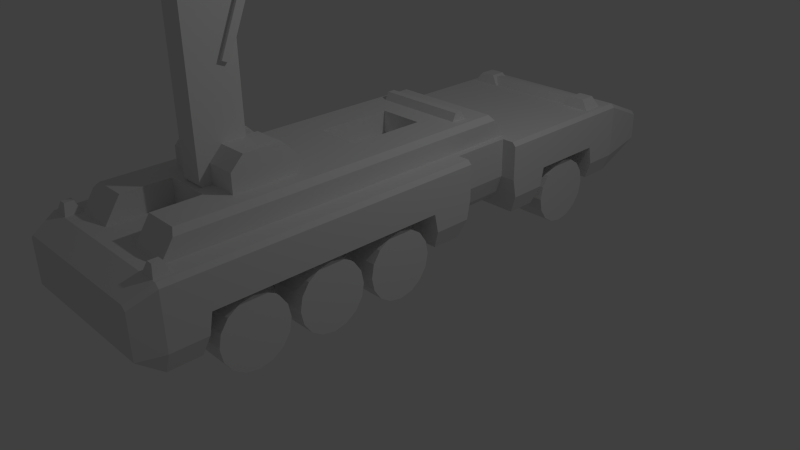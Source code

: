 # Source: ENTEUCK.blend  (saved by Blender 2.74.0; exported with 4.5.12 LTS)
import bpy
from mathutils import Matrix  # noqa: F401  (used for matrix-valued properties, if any)

bpy.ops.wm.read_factory_settings(use_empty=True)
scene = bpy.context.scene
scene.name = 'Scene'

# ---- collections
col_collection_1 = bpy.data.collections.new('Collection 1'); scene.collection.children.link(col_collection_1)

# ---- materials (node trees are filled in below, after node groups)
mat_material = bpy.data.materials.new('Material')
mat_material.alpha_threshold = 0.0
mat_material.use_transparent_shadow = False
mat_material.roughness = 0.5

# ---- material node trees

# ---- world
world_world = bpy.data.worlds.new('World'); scene.world = world_world
world_world.color = (0.05088, 0.05088, 0.05088)
world_world.use_sun_shadow = False
world_world.sun_shadow_jitter_overblur = 0.0
world_world.cycles.sampling_method = 'MANUAL'
world_world.cycles.sample_map_resolution = 256

# ---- cameras
cam_camera = bpy.data.cameras.new('Camera')
cam_camera.clip_end = 100.0
cam_camera.lens = 35.0
cam_camera.sensor_width = 32.0
cam_camera.sensor_height = 18.0
cam_camera.ortho_scale = 7.314
cam_camera.dof.focus_distance = 0.0
cam_camera.dof.aperture_fstop = 128.0

# ---- lights
light_lamp = bpy.data.lights.new('Lamp', 'POINT')
light_lamp.transmission_factor = 0.0
light_lamp.cutoff_distance = 30.0
light_lamp.energy = 100.0
light_lamp.shadow_buffer_clip_start = 1.001
light_lamp.shadow_soft_size = 0.1
light_lamp.shadow_maximum_resolution = 0.006
light_lamp.use_absolute_resolution = True
light_lamp.cycles.use_multiple_importance_sampling = False

# ---- meshes
me_cube_002 = bpy.data.meshes.new('Cube.002')
me_cube_002.from_pydata([(0.1518, 0.1567, 2.701), (-0.1482, 0.1567, 2.701), (0.1518, -0.4433, 2.701), (-0.1482, -0.4433, 2.701), (0.1218, 0.0667, 0.7009), (-0.1182, 0.0667, 0.7009), (0.1218, -0.3533, 0.7009), (-0.1182, -0.3533, 0.7009), (0.1218, 0.0667, 4.401), (-0.1182, 0.0667, 4.401), (0.1218, -0.3533, 4.401), (-0.1182, -0.3533, 4.401), (0.09776, -0.0173, 1.401), (-0.09424, -0.0173, 1.401), (0.09776, -0.2693, 1.401), (-0.09424, -0.2693, 1.401), (0.09776, -0.0173, 5.401), (-0.09424, -0.0173, 5.401), (0.09776, -0.2693, 5.401), (-0.09424, -0.2693, 5.401), (0.1518, 0.09222, -0.2991), (0.1518, 0.1567, -0.2346), (-0.1482, 0.1567, -0.2346), (-0.1482, 0.09222, -0.2991), (0.1518, -0.4433, -0.2346), (0.1518, -0.3788, -0.2991), (-0.1482, -0.3788, -0.2991), (-0.1482, -0.4433, -0.2346), (0.06896, 0.2827, 5.341), (0.06896, 0.2827, 5.161), (-0.06544, 0.2827, 5.161), (-0.06544, 0.2827, 5.341), (-0.06544, -0.0173, 5.401), (0.06896, -0.0173, 5.401), (-0.06544, -0.0173, 5.101), (0.06896, -0.0173, 5.101), (0.09776, -0.0803, 5.501), (-0.09424, -0.0803, 5.501), (0.09776, -0.2063, 5.501), (-0.09424, -0.2063, 5.501), (0.2, 0.3351, 1.695), (0.2, 0.2428, 1.733), (0.1, 0.3351, 1.695), (0.1, 0.2428, 1.733), (0.2, 0.02715, 0.9562), (0.2, -0.06515, 0.9947), (0.1, 0.02715, 0.9562), (0.1, -0.06515, 0.9947), (-0.2, 0.3351, 1.695), (-0.2, 0.2428, 1.733), (-0.1, 0.3351, 1.695), (-0.1, 0.2428, 1.733), (-0.2, 0.02715, 0.9562), (-0.2, -0.06515, 0.9947), (-0.1, 0.02715, 0.9562), (-0.1, -0.06515, 0.9947)], [], [(23, 20, 25, 26), (0, 1, 3, 2), (21, 22, 1, 0), (1, 22, 23, 26, 27, 3), (24, 2, 3, 27), (8, 9, 11, 10), (6, 4, 8, 10), (7, 6, 10, 11), (5, 7, 11, 9), (4, 5, 9, 8), (17, 19, 39, 37), (14, 12, 16, 18), (15, 14, 18, 19), (13, 15, 19, 17), (12, 13, 17, 16), (22, 21, 20, 23), (26, 25, 24, 27), (20, 21, 0, 2, 24, 25), (35, 34, 30, 29), (34, 32, 31, 30), (32, 33, 28, 31), (29, 30, 31, 28), (36, 37, 39, 38), (16, 17, 37, 36), (18, 16, 36, 38), (19, 18, 38, 39), (33, 35, 29, 28), (44, 45, 47, 46), (42, 40, 44, 46), (43, 42, 46, 47), (41, 43, 47, 45), (40, 41, 45, 44), (52, 54, 55, 53), (50, 54, 52, 48), (51, 55, 54, 50), (49, 53, 55, 51), (48, 52, 53, 49)])
_uv = me_cube_002.uv_layers.new(name='UVMap')
_uv.uv.foreach_set('vector', [0.01315, 0.2849, 0.01315, 0.2477, 0.07157, 0.2477, 0.07157, 0.2849, 0.4071, 0.3653, 0.4443, 0.3653, 0.4443, 0.2909, 0.4071, 0.2909, 0.08054, 0.2477, 0.08054, 0.2849, 0.4447, 0.2849, 0.4447, 0.2477, 0.4019, 0.2905, 0.03782, 0.2905, 0.02983, 0.2985, 0.02983, 0.3569, 0.03782, 0.3649, 0.4019, 0.3649, 0.08054, 0.2483, 0.4447, 0.2483, 0.4447, 0.2855, 0.08054, 0.2855, 0.5347, 0.1673, 0.5038, 0.1673, 0.5038, 0.2214, 0.5347, 0.2214, 0.01918, 0.2214, 0.01918, 0.1673, 0.4957, 0.1673, 0.4957, 0.2214, 0.01837, 0.1559, 0.01837, 0.125, 0.4949, 0.125, 0.4949, 0.1559, 0.01918, 0.1673, 0.01918, 0.2214, 0.4957, 0.2214, 0.4957, 0.1673, 0.01837, 0.125, 0.01837, 0.1559, 0.4949, 0.1559, 0.4949, 0.125, 0.04153, 0.04958, 0.04153, 0.01112, 0.02627, 0.02073, 0.02627, 0.03996, 0.04151, 0.04958, 0.04151, 0.01112, 0.652, 0.01112, 0.652, 0.04958, 0.03957, 0.09105, 0.03957, 0.06175, 0.65, 0.06175, 0.65, 0.09105, 0.04151, 0.01112, 0.04151, 0.04958, 0.652, 0.04958, 0.652, 0.01112, 0.03957, 0.06175, 0.03957, 0.09105, 0.65, 0.09105, 0.65, 0.06175, 0.0723, 0.2849, 0.0723, 0.2477, 0.0803, 0.2477, 0.0803, 0.2849, 0.07255, 0.2855, 0.07255, 0.2483, 0.08054, 0.2483, 0.08054, 0.2855, 0.0299, 0.2985, 0.0379, 0.2905, 0.402, 0.2905, 0.402, 0.3649, 0.0379, 0.3649, 0.0299, 0.3569, 0.7053, 0.2597, 0.6811, 0.2597, 0.6811, 0.2057, 0.7053, 0.2057, 0.7109, 0.2588, 0.7649, 0.2588, 0.7541, 0.2048, 0.7217, 0.2048, 0.6811, 0.2597, 0.7053, 0.2597, 0.7053, 0.2057, 0.6811, 0.2057, 0.7221, 0.175, 0.7221, 0.1992, 0.7545, 0.1992, 0.7545, 0.175, 0.02035, 0.06166, 0.02035, 0.09096, 0.03958, 0.09096, 0.03958, 0.06166, 0.03957, 0.06175, 0.03957, 0.09105, 0.05483, 0.09105, 0.05483, 0.06175, 0.04153, 0.01112, 0.04153, 0.04958, 0.02627, 0.03996, 0.02627, 0.02073, 0.03957, 0.09105, 0.03957, 0.06175, 0.05483, 0.06175, 0.05483, 0.09105, 0.7649, 0.2588, 0.7109, 0.2588, 0.7217, 0.2048, 0.7541, 0.2048, 0.6072, 0.2737, 0.6072, 0.2865, 0.5944, 0.2865, 0.5944, 0.2737, 0.6072, 0.1719, 0.62, 0.1719, 0.62, 0.2738, 0.6072, 0.2738, 0.6071, 0.1719, 0.5943, 0.1719, 0.5943, 0.2738, 0.6071, 0.2738, 0.62, 0.1719, 0.6072, 0.1719, 0.6072, 0.2738, 0.62, 0.2738, 0.5943, 0.1719, 0.6071, 0.1719, 0.6071, 0.2738, 0.5943, 0.2738, 0.6072, 0.2737, 0.5944, 0.2737, 0.5944, 0.2865, 0.6072, 0.2865, 0.6072, 0.1719, 0.6072, 0.2738, 0.62, 0.2738, 0.62, 0.1719, 0.6071, 0.1719, 0.6071, 0.2738, 0.5943, 0.2738, 0.5943, 0.1719, 0.62, 0.1719, 0.62, 0.2738, 0.6072, 0.2738, 0.6072, 0.1719, 0.5943, 0.1719, 0.5943, 0.2738, 0.6071, 0.2738, 0.6071, 0.1719])
me_cube_002.materials.append(mat_material)
me_cube_002.use_remesh_preserve_volume = False
me_cube_002.use_remesh_preserve_attributes = False
me_cube_002.use_mirror_vertex_groups = False
me_cube_002.update()
me_cube_000 = bpy.data.meshes.new('Cube.000')
me_cube_000.from_pydata([(0.1, -0.3, -0.26), (0.1, 0.5, -0.26), (0.5318, -0.3, -0.26), (0.5318, 0.5, -0.26), (0.1, -0.3, -0.02132), (0.1, -0.1387, 0.14), (0.1, 0.3387, 0.14), (0.1, 0.5, -0.02132), (0.5318, 0.5, -0.02132), (0.5318, 0.3387, 0.14), (0.5318, -0.1387, 0.14), (0.5318, -0.3, -0.02132), (-0.1, -0.3, -0.26), (-0.1, 0.5, -0.26), (-0.5318, -0.3, -0.26), (-0.5318, 0.5, -0.26), (-0.1, -0.3, -0.02132), (-0.1, -0.1387, 0.14), (-0.1, 0.3387, 0.14), (-0.1, 0.5, -0.02132), (-0.5318, 0.5, -0.02132), (-0.5318, 0.3387, 0.14), (-0.5318, -0.1387, 0.14), (-0.5318, -0.3, -0.02132)], [], [(0, 2, 11, 4), (2, 3, 8, 9, 10, 11), (3, 1, 7, 8), (10, 9, 6, 5), (4, 11, 10, 5), (8, 7, 6, 9), (1, 0, 4, 5, 6, 7), (12, 16, 23, 14), (14, 23, 22, 21, 20, 15), (15, 20, 19, 13), (22, 17, 18, 21), (16, 17, 22, 23), (20, 21, 18, 19), (13, 19, 18, 17, 16, 12)])
_uv = me_cube_000.uv_layers.new(name='UVMap')
_uv.uv.foreach_set('vector', [0.01484, 0.6395, 0.07583, 0.6395, 0.07583, 0.6732, 0.01484, 0.6732, 0.007177, 0.56, 0.1231, 0.56, 0.1231, 0.5946, 0.0997, 0.618, 0.03055, 0.618, 0.007177, 0.5946, 0.07583, 0.6395, 0.01484, 0.6395, 0.01484, 0.6732, 0.07583, 0.6732, 0.07609, 0.6959, 0.07609, 0.765, 0.01354, 0.765, 0.01354, 0.6959, 0.01484, 0.6732, 0.07583, 0.6732, 0.07583, 0.696, 0.01484, 0.696, 0.07583, 0.6732, 0.01484, 0.6732, 0.01484, 0.696, 0.07583, 0.696, 0.1231, 0.56, 0.007177, 0.56, 0.007177, 0.5946, 0.03055, 0.618, 0.0997, 0.618, 0.1231, 0.5946, 0.01484, 0.6395, 0.01484, 0.6732, 0.07583, 0.6732, 0.07583, 0.6395, 0.007177, 0.56, 0.007177, 0.5946, 0.03055, 0.618, 0.0997, 0.618, 0.1231, 0.5946, 0.1231, 0.56, 0.07583, 0.6395, 0.07583, 0.6732, 0.01484, 0.6732, 0.01484, 0.6395, 0.07609, 0.6959, 0.01354, 0.6959, 0.01354, 0.765, 0.07609, 0.765, 0.01484, 0.6732, 0.01484, 0.696, 0.07583, 0.696, 0.07583, 0.6732, 0.07583, 0.6732, 0.07583, 0.696, 0.01484, 0.696, 0.01484, 0.6732, 0.1231, 0.56, 0.1231, 0.5946, 0.0997, 0.618, 0.03055, 0.618, 0.007177, 0.5946, 0.007177, 0.56])
me_cube_000.materials.append(mat_material)
me_cube_000.use_remesh_preserve_volume = False
me_cube_000.use_remesh_preserve_attributes = False
me_cube_000.use_mirror_vertex_groups = False
me_cube_000.update()
me_cube_001 = bpy.data.meshes.new('Cube.001')
me_cube_001.from_pydata([(0.3, -2.5, 1.44), (0.3, -2.5, 1.74), (0.3, -0.5, 1.44), (0.3, -0.5, 1.74), (0.8, -2.5, 1.44), (0.8, -0.5, 1.44), (0.3, 0.5, 1.74), (0.3, 0.5, 1.44), (0.8, 0.5, 1.44), (0.3, 1.3, 1.74), (0.3, 1.5, 1.44), (0.8, 1.5, 1.44), (0.3, -3.3, 1.44), (0.3, -3.1, 1.74), (0.8, -3.3, 1.44), (0.7318, -2.5, 1.74), (0.8, -2.5, 1.672), (0.8, -0.5, 1.672), (0.7318, -0.5, 1.74), (0.8, 0.5, 1.672), (0.7318, 0.5, 1.74), (0.7318, 1.3, 1.74), (0.8, 1.345, 1.672), (0.8, -3.145, 1.672), (0.7318, -3.1, 1.74), (0.6, 0.8, 1.74), (0.6, 1.0, 1.74), (0.6, 0.85, 1.84), (0.6, 0.95, 1.84), (0.5, -3.5, 0.44), (0.9, -3.5, 1.44), (0.5, 0.5, 0.44), (0.9, 0.6, 1.44), (0.9, 1.4, 1.44), (0.5, 1.5, 0.44), (0.9, 3.5, 1.44), (0.5, 3.5, 0.44), (1.0, 0.5, 0.44), (1.0, -3.5, 0.44), (1.0, 1.5, 0.44), (1.0, 3.5, 0.44), (0.9, 4.2, 1.14), (0.8, 4.2, 0.74), (1.0, 4.2, 0.74), (0.9, -3.8, 1.29), (0.8, -3.8, 0.69), (1.0, -3.8, 0.69), (1.04, -2.94, 0.44), (0.56, -2.94, 0.44), (1.04, -2.907, 0.2716), (0.56, -2.907, 0.2716), (1.04, -2.811, 0.1289), (0.56, -2.811, 0.1289), (1.04, -2.668, 0.03349), (0.56, -2.668, 0.03349), (1.04, -2.5, 5.96e-08), (0.56, -2.5, 5.96e-08), (1.04, -2.332, 0.03349), (0.56, -2.332, 0.03349), (1.04, -2.189, 0.1289), (0.56, -2.189, 0.1289), (1.04, -2.093, 0.2716), (0.56, -2.093, 0.2716), (1.04, -2.06, 0.44), (0.56, -2.06, 0.44), (1.04, -2.093, 0.6084), (0.56, -2.093, 0.6084), (1.04, -2.189, 0.7511), (0.56, -2.189, 0.7511), (1.04, -2.332, 0.8465), (0.56, -2.332, 0.8465), (1.04, -2.5, 0.88), (0.56, -2.5, 0.88), (1.04, -2.668, 0.8465), (0.56, -2.668, 0.8465), (1.04, -2.811, 0.7511), (0.56, -2.811, 0.7511), (1.04, -2.907, 0.6084), (0.56, -2.907, 0.6084), (1.04, -1.94, 0.44), (0.56, -1.94, 0.44), (1.04, -1.907, 0.2716), (0.56, -1.907, 0.2716), (1.04, -1.811, 0.1289), (0.56, -1.811, 0.1289), (1.04, -1.668, 0.03349), (0.56, -1.668, 0.03349), (1.04, -1.5, 5.96e-08), (0.56, -1.5, 5.96e-08), (1.04, -1.332, 0.03349), (0.56, -1.332, 0.03349), (1.04, -1.189, 0.1289), (0.56, -1.189, 0.1289), (1.04, -1.093, 0.2716), (0.56, -1.093, 0.2716), (1.04, -1.06, 0.44), (0.56, -1.06, 0.44), (1.04, -1.093, 0.6084), (0.56, -1.093, 0.6084), (1.04, -1.189, 0.7511), (0.56, -1.189, 0.7511), (1.04, -1.332, 0.8465), (0.56, -1.332, 0.8465), (1.04, -1.5, 0.88), (0.56, -1.5, 0.88), (1.04, -1.668, 0.8465), (0.56, -1.668, 0.8465), (1.04, -1.811, 0.7511), (0.56, -1.811, 0.7511), (1.04, -1.907, 0.6084), (0.56, -1.907, 0.6084), (1.04, -0.94, 0.44), (0.56, -0.94, 0.44), (1.04, -0.9065, 0.2716), (0.56, -0.9065, 0.2716), (1.04, -0.8111, 0.1289), (0.56, -0.8111, 0.1289), (1.04, -0.6684, 0.03349), (0.56, -0.6684, 0.03349), (1.04, -0.5, 5.96e-08), (0.56, -0.5, 5.96e-08), (1.04, -0.3316, 0.03349), (0.56, -0.3316, 0.03349), (1.04, -0.1889, 0.1289), (0.56, -0.1889, 0.1289), (1.04, -0.09349, 0.2716), (0.56, -0.09349, 0.2716), (1.04, -0.06, 0.44), (0.56, -0.06, 0.44), (1.04, -0.09349, 0.6084), (0.56, -0.09349, 0.6084), (1.04, -0.1889, 0.7511), (0.56, -0.1889, 0.7511), (1.04, -0.3316, 0.8465), (0.56, -0.3316, 0.8465), (1.04, -0.5, 0.88), (0.56, -0.5, 0.88), (1.04, -0.6684, 0.8465), (0.56, -0.6684, 0.8465), (1.04, -0.8111, 0.7511), (0.56, -0.8111, 0.7511), (1.04, -0.9065, 0.6084), (0.56, -0.9065, 0.6084), (1.04, 2.06, 0.44), (0.56, 2.06, 0.44), (1.04, 2.093, 0.2716), (0.56, 2.093, 0.2716), (1.04, 2.189, 0.1289), (0.56, 2.189, 0.1289), (1.04, 2.332, 0.03349), (0.56, 2.332, 0.03349), (1.04, 2.5, 5.96e-08), (0.56, 2.5, 5.96e-08), (1.04, 2.668, 0.03349), (0.56, 2.668, 0.03349), (1.04, 2.811, 0.1289), (0.56, 2.811, 0.1289), (1.04, 2.907, 0.2716), (0.56, 2.907, 0.2716), (1.04, 2.94, 0.44), (0.56, 2.94, 0.44), (1.04, 2.907, 0.6084), (0.56, 2.907, 0.6084), (1.04, 2.811, 0.7511), (0.56, 2.811, 0.7511), (1.04, 2.668, 0.8465), (0.56, 2.668, 0.8465), (1.04, 2.5, 0.88), (0.56, 2.5, 0.88), (1.04, 2.332, 0.8465), (0.56, 2.332, 0.8465), (1.04, 2.189, 0.7511), (0.56, 2.189, 0.7511), (1.04, 2.093, 0.6084), (0.56, 2.093, 0.6084), (0.9, 0.6, 0.94), (0.9, 1.4, 0.94), (1.1, 0.6, 0.94), (1.1, -3.5, 0.94), (1.1, 1.4, 0.94), (1.1, 3.5, 0.94), (0.9, 4.2, 0.94), (1.0, 4.2, 0.94), (0.9, -3.8, 0.94), (1.0, -3.8, 0.94), (0.5, -3.1, 0.44), (1.0, -3.1, 0.44), (1.1, -3.0, 0.94), (0.5, 0.1, 0.44), (1.0, 0.1, 0.44), (1.1, 0.0, 0.94), (0.5, -3.0, 0.94), (0.5, 0.0, 0.94), (1.0, 1.9, 0.44), (0.5, 1.9, 0.44), (1.1, 2.0, 0.94), (1.1, 3.0, 0.94), (1.0, 3.1, 0.44), (0.5, 3.1, 0.44), (0.5, 2.0, 0.94), (0.5, 3.0, 0.94), (0.8, 0.55, 0.69), (0.8, 1.45, 0.69), (1.1, 0.55, 0.69), (1.1, -3.5, 0.69), (1.1, 1.45, 0.69), (1.1, 3.5, 0.69), (1.1, -3.05, 0.69), (1.1, 0.05, 0.69), (0.5, 0.05, 0.69), (0.5, -3.05, 0.69), (1.1, 1.95, 0.69), (1.1, 3.05, 0.69), (0.5, 3.05, 0.69), (0.5, 1.95, 0.69), (1.052, 0.6, 1.44), (1.1, 0.6, 1.389), (1.052, -3.5, 1.44), (1.1, -3.5, 1.389), (1.1, 1.4, 1.39), (1.052, 1.4, 1.44), (1.052, 3.5, 1.44), (1.1, 3.5, 1.39), (0.9515, 4.2, 1.14), (1.0, 4.2, 1.09), (1.0, -3.8, 1.239), (0.9515, -3.8, 1.29), (0.6, 3.029, 1.44), (0.6, 3.239, 1.44), (0.7, 3.082, 1.54), (0.7, 3.187, 1.54), (0.6, 2.991, 1.44), (0.6, 3.278, 1.44), (0.7, 3.027, 1.57), (0.7, 3.241, 1.57), (1.0, 2.991, 1.44), (1.0, 3.278, 1.44), (0.9, 3.027, 1.57), (0.9, 3.241, 1.57), (0.8, -3.493, 1.44), (0.8, -3.306, 1.44), (0.86, -3.457, 1.57), (0.86, -3.343, 1.57), (1.0, -3.493, 1.44), (1.0, -3.306, 1.44), (0.94, -3.457, 1.57), (0.94, -3.343, 1.57), (-0.3, -2.5, 1.44), (-0.3, -2.5, 1.74), (-0.3, -0.5, 1.44), (-0.3, -0.5, 1.74), (-0.8, -2.5, 1.44), (-0.8, -0.5, 1.44), (-0.3, 0.5, 1.74), (-0.3, 0.5, 1.44), (-0.8, 0.5, 1.44), (-0.3, 1.3, 1.74), (-0.3, 1.5, 1.44), (-0.8, 1.5, 1.44), (-0.3, -3.3, 1.44), (-0.3, -3.1, 1.74), (-0.8, -3.3, 1.44), (0.0, -2.5, 1.44), (0.0, -2.5, 1.74), (0.0, -0.5, 1.74), (0.0, -0.5, 1.44), (-0.7318, -2.5, 1.74), (-0.8, -2.5, 1.672), (-0.8, -0.5, 1.672), (-0.7318, -0.5, 1.74), (-0.8, 0.5, 1.672), (-0.7318, 0.5, 1.74), (-0.7318, 1.3, 1.74), (-0.8, 1.345, 1.672), (-0.8, -3.145, 1.672), (-0.7318, -3.1, 1.74), (0.0, 0.5, 1.74), (0.0, 0.5, 1.44), (0.0, 1.3, 1.74), (0.0, 1.5, 1.44), (-0.6, 0.8, 1.74), (-0.6, 1.0, 1.74), (0.0, 0.8, 1.74), (0.0, 1.0, 1.74), (-0.6, 0.85, 1.84), (-0.6, 0.95, 1.84), (0.0, 0.85, 1.84), (0.0, 0.95, 1.84), (0.0, -3.5, 0.44), (0.0, -3.5, 1.44), (0.0, 0.5, 0.44), (0.0, 0.6, 1.44), (-0.5, -3.5, 0.44), (-0.9, -3.5, 1.44), (-0.5, 0.5, 0.44), (-0.9, 0.6, 1.44), (0.0, 1.4, 1.44), (0.0, 1.5, 0.44), (-0.9, 1.4, 1.44), (-0.5, 1.5, 0.44), (0.0, 3.5, 1.44), (0.0, 3.5, 0.44), (-0.9, 3.5, 1.44), (-0.5, 3.5, 0.44), (-1.0, 0.5, 0.44), (-1.0, -3.5, 0.44), (-1.0, 1.5, 0.44), (-1.0, 3.5, 0.44), (0.0, 4.2, 1.14), (0.0, 4.2, 0.74), (-0.9, 4.2, 1.14), (-0.8, 4.2, 0.74), (-1.0, 4.2, 0.74), (0.0, -3.8, 0.69), (0.0, -3.8, 1.29), (-0.9, -3.8, 1.29), (-0.8, -3.8, 0.69), (-1.0, -3.8, 0.69), (-1.04, -2.94, 0.44), (-0.56, -2.94, 0.44), (-1.04, -2.907, 0.2716), (-0.56, -2.907, 0.2716), (-1.04, -2.811, 0.1289), (-0.56, -2.811, 0.1289), (-1.04, -2.668, 0.03349), (-0.56, -2.668, 0.03349), (-1.04, -2.5, 5.96e-08), (-0.56, -2.5, 5.96e-08), (-1.04, -2.332, 0.03349), (-0.56, -2.332, 0.03349), (-1.04, -2.189, 0.1289), (-0.56, -2.189, 0.1289), (-1.04, -2.093, 0.2716), (-0.56, -2.093, 0.2716), (-1.04, -2.06, 0.44), (-0.56, -2.06, 0.44), (-1.04, -2.093, 0.6084), (-0.56, -2.093, 0.6084), (-1.04, -2.189, 0.7511), (-0.56, -2.189, 0.7511), (-1.04, -2.332, 0.8465), (-0.56, -2.332, 0.8465), (-1.04, -2.5, 0.88), (-0.56, -2.5, 0.88), (-1.04, -2.668, 0.8465), (-0.56, -2.668, 0.8465), (-1.04, -2.811, 0.7511), (-0.56, -2.811, 0.7511), (-1.04, -2.907, 0.6084), (-0.56, -2.907, 0.6084), (-1.04, -1.94, 0.44), (-0.56, -1.94, 0.44), (-1.04, -1.907, 0.2716), (-0.56, -1.907, 0.2716), (-1.04, -1.811, 0.1289), (-0.56, -1.811, 0.1289), (-1.04, -1.668, 0.03349), (-0.56, -1.668, 0.03349), (-1.04, -1.5, 5.96e-08), (-0.56, -1.5, 5.96e-08), (-1.04, -1.332, 0.03349), (-0.56, -1.332, 0.03349), (-1.04, -1.189, 0.1289), (-0.56, -1.189, 0.1289), (-1.04, -1.093, 0.2716), (-0.56, -1.093, 0.2716), (-1.04, -1.06, 0.44), (-0.56, -1.06, 0.44), (-1.04, -1.093, 0.6084), (-0.56, -1.093, 0.6084), (-1.04, -1.189, 0.7511), (-0.56, -1.189, 0.7511), (-1.04, -1.332, 0.8465), (-0.56, -1.332, 0.8465), (-1.04, -1.5, 0.88), (-0.56, -1.5, 0.88), (-1.04, -1.668, 0.8465), (-0.56, -1.668, 0.8465), (-1.04, -1.811, 0.7511), (-0.56, -1.811, 0.7511), (-1.04, -1.907, 0.6084), (-0.56, -1.907, 0.6084), (-1.04, -0.94, 0.44), (-0.56, -0.94, 0.44), (-1.04, -0.9065, 0.2716), (-0.56, -0.9065, 0.2716), (-1.04, -0.8111, 0.1289), (-0.56, -0.8111, 0.1289), (-1.04, -0.6684, 0.03349), (-0.56, -0.6684, 0.03349), (-1.04, -0.5, 5.96e-08), (-0.56, -0.5, 5.96e-08), (-1.04, -0.3316, 0.03349), (-0.56, -0.3316, 0.03349), (-1.04, -0.1889, 0.1289), (-0.56, -0.1889, 0.1289), (-1.04, -0.09349, 0.2716), (-0.56, -0.09349, 0.2716), (-1.04, -0.06, 0.44), (-0.56, -0.06, 0.44), (-1.04, -0.09349, 0.6084), (-0.56, -0.09349, 0.6084), (-1.04, -0.1889, 0.7511), (-0.56, -0.1889, 0.7511), (-1.04, -0.3316, 0.8465), (-0.56, -0.3316, 0.8465), (-1.04, -0.5, 0.88), (-0.56, -0.5, 0.88), (-1.04, -0.6684, 0.8465), (-0.56, -0.6684, 0.8465), (-1.04, -0.8111, 0.7511), (-0.56, -0.8111, 0.7511), (-1.04, -0.9065, 0.6084), (-0.56, -0.9065, 0.6084), (-1.04, 2.06, 0.44), (-0.56, 2.06, 0.44), (-1.04, 2.093, 0.2716), (-0.56, 2.093, 0.2716), (-1.04, 2.189, 0.1289), (-0.56, 2.189, 0.1289), (-1.04, 2.332, 0.03349), (-0.56, 2.332, 0.03349), (-1.04, 2.5, 5.96e-08), (-0.56, 2.5, 5.96e-08), (-1.04, 2.668, 0.03349), (-0.56, 2.668, 0.03349), (-1.04, 2.811, 0.1289), (-0.56, 2.811, 0.1289), (-1.04, 2.907, 0.2716), (-0.56, 2.907, 0.2716), (-1.04, 2.94, 0.44), (-0.56, 2.94, 0.44), (-1.04, 2.907, 0.6084), (-0.56, 2.907, 0.6084), (-1.04, 2.811, 0.7511), (-0.56, 2.811, 0.7511), (-1.04, 2.668, 0.8465), (-0.56, 2.668, 0.8465), (-1.04, 2.5, 0.88), (-0.56, 2.5, 0.88), (-1.04, 2.332, 0.8465), (-0.56, 2.332, 0.8465), (-1.04, 2.189, 0.7511), (-0.56, 2.189, 0.7511), (-1.04, 2.093, 0.6084), (-0.56, 2.093, 0.6084), (-0.9, 0.6, 0.94), (-0.9, 1.4, 0.94), (-1.1, 0.6, 0.94), (-1.1, -3.5, 0.94), (-1.1, 1.4, 0.94), (-1.1, 3.5, 0.94), (0.0, 4.2, 0.94), (-0.9, 4.2, 0.94), (-1.0, 4.2, 0.94), (0.0, -3.8, 0.94), (-0.9, -3.8, 0.94), (-1.0, -3.8, 0.94), (-0.5, -3.1, 0.44), (-1.0, -3.1, 0.44), (-1.1, -3.0, 0.94), (-0.5, 0.1, 0.44), (-1.0, 0.1, 0.44), (-1.1, 0.0, 0.94), (-0.5, -3.0, 0.94), (-0.5, 0.0, 0.94), (-1.0, 1.9, 0.44), (-0.5, 1.9, 0.44), (-1.1, 2.0, 0.94), (-1.1, 3.0, 0.94), (-1.0, 3.1, 0.44), (-0.5, 3.1, 0.44), (-0.5, 2.0, 0.94), (-0.5, 3.0, 0.94), (-0.8, 0.55, 0.69), (-0.8, 1.45, 0.69), (-1.1, 0.55, 0.69), (-1.1, -3.5, 0.69), (-1.1, 1.45, 0.69), (-1.1, 3.5, 0.69), (-1.1, -3.05, 0.69), (-1.1, 0.05, 0.69), (-0.5, 0.05, 0.69), (-0.5, -3.05, 0.69), (-1.1, 1.95, 0.69), (-1.1, 3.05, 0.69), (-0.5, 3.05, 0.69), (-0.5, 1.95, 0.69), (-1.052, 0.6, 1.44), (-1.1, 0.6, 1.389), (-1.052, -3.5, 1.44), (-1.1, -3.5, 1.389), (-1.1, 1.4, 1.39), (-1.052, 1.4, 1.44), (-1.052, 3.5, 1.44), (-1.1, 3.5, 1.39), (-0.9515, 4.2, 1.14), (-1.0, 4.2, 1.09), (-1.0, -3.8, 1.239), (-0.9515, -3.8, 1.29), (0.0, 3.029, 1.44), (-0.6, 3.029, 1.44), (0.0, 3.239, 1.44), (-0.6, 3.239, 1.44), (0.0, 3.082, 1.54), (-0.7, 3.082, 1.54), (0.0, 3.187, 1.54), (-0.7, 3.187, 1.54), (-0.6, 2.991, 1.44), (-0.6, 3.278, 1.44), (-0.7, 3.027, 1.57), (-0.7, 3.241, 1.57), (-1.0, 2.991, 1.44), (-1.0, 3.278, 1.44), (-0.9, 3.027, 1.57), (-0.9, 3.241, 1.57), (-0.8, -3.493, 1.44), (-0.8, -3.306, 1.44), (-0.86, -3.457, 1.57), (-0.86, -3.343, 1.57), (-1.0, -3.493, 1.44), (-1.0, -3.306, 1.44), (-0.94, -3.457, 1.57), (-0.94, -3.343, 1.57)], [], [(1, 3, 264, 263), (15, 1, 13, 24), (4, 16, 23, 14), (17, 16, 4, 5), (6, 9, 278, 276), (19, 8, 11, 22), (2, 3, 6, 7), (3, 18, 20, 6), (23, 24, 13, 12, 14), (9, 21, 22, 11, 10), (6, 20, 21, 9), (17, 5, 8, 19), (1, 0, 12, 13), (3, 2, 265, 264), (0, 1, 263, 262), (18, 15, 16, 17), (17, 19, 20, 18), (19, 22, 21, 20), (23, 16, 15, 24), (15, 18, 3, 1), (9, 10, 279, 278), (7, 6, 276, 277), (27, 28, 287, 286), (26, 283, 287, 28), (25, 26, 28, 27), (282, 25, 27, 286), (291, 32, 33, 296), (206, 40, 43), (288, 29, 45, 313), (288, 290, 31, 188, 185, 29), (30, 32, 291, 289), (34, 297, 301, 36, 198, 194), (201, 31, 34, 202), (31, 290, 297, 34), (222, 180, 182, 224), (296, 33, 35, 300), (33, 176, 179, 219, 220), (207, 204, 38, 186), (212, 197, 40, 206), (188, 31, 37, 189), (175, 32, 215, 216, 177), (217, 30, 44, 226), (198, 36, 40, 197), (202, 34, 39, 205), (44, 183, 184, 225, 226), (452, 181, 42, 309), (40, 36, 42, 43), (36, 301, 309, 42), (300, 35, 41, 308), (183, 455, 313, 45), (183, 45, 46, 184), (29, 38, 46, 45), (30, 289, 314, 44), (178, 218, 225, 184), (35, 33, 220, 221), (47, 48, 50, 49), (49, 50, 52, 51), (51, 52, 54, 53), (53, 54, 56, 55), (55, 56, 58, 57), (57, 58, 60, 59), (59, 60, 62, 61), (61, 62, 64, 63), (63, 64, 66, 65), (65, 66, 68, 67), (67, 68, 70, 69), (69, 70, 72, 71), (71, 72, 74, 73), (73, 74, 76, 75), (50, 48, 78, 76, 74, 72, 70, 68, 66, 64, 62, 60, 58, 56, 54, 52), (77, 78, 48, 47), (75, 76, 78, 77), (47, 49, 51, 53, 55, 57, 59, 61, 63, 65, 67, 69, 71, 73, 75, 77), (79, 80, 82, 81), (81, 82, 84, 83), (83, 84, 86, 85), (85, 86, 88, 87), (87, 88, 90, 89), (89, 90, 92, 91), (91, 92, 94, 93), (93, 94, 96, 95), (95, 96, 98, 97), (97, 98, 100, 99), (99, 100, 102, 101), (101, 102, 104, 103), (103, 104, 106, 105), (105, 106, 108, 107), (82, 80, 110, 108, 106, 104, 102, 100, 98, 96, 94, 92, 90, 88, 86, 84), (109, 110, 80, 79), (107, 108, 110, 109), (79, 81, 83, 85, 87, 89, 91, 93, 95, 97, 99, 101, 103, 105, 107, 109), (111, 112, 114, 113), (113, 114, 116, 115), (115, 116, 118, 117), (117, 118, 120, 119), (119, 120, 122, 121), (121, 122, 124, 123), (123, 124, 126, 125), (125, 126, 128, 127), (127, 128, 130, 129), (129, 130, 132, 131), (131, 132, 134, 133), (133, 134, 136, 135), (135, 136, 138, 137), (137, 138, 140, 139), (114, 112, 142, 140, 138, 136, 134, 132, 130, 128, 126, 124, 122, 120, 118, 116), (141, 142, 112, 111), (139, 140, 142, 141), (111, 113, 115, 117, 119, 121, 123, 125, 127, 129, 131, 133, 135, 137, 139, 141), (143, 144, 146, 145), (145, 146, 148, 147), (147, 148, 150, 149), (149, 150, 152, 151), (151, 152, 154, 153), (153, 154, 156, 155), (155, 156, 158, 157), (157, 158, 160, 159), (159, 160, 162, 161), (161, 162, 164, 163), (163, 164, 166, 165), (165, 166, 168, 167), (167, 168, 170, 169), (169, 170, 172, 171), (146, 144, 174, 172, 170, 168, 166, 164, 162, 160, 158, 156, 154, 152, 150, 148), (173, 174, 144, 143), (171, 172, 174, 173), (143, 145, 147, 149, 151, 153, 155, 157, 159, 161, 163, 165, 167, 169, 171, 173), (204, 178, 184, 46), (44, 314, 455, 183), (308, 41, 181, 452), (42, 181, 182, 43), (219, 179, 195, 196, 180, 222), (201, 175, 177, 203), (35, 221, 223, 41), (32, 30, 217, 215), (32, 175, 176, 33), (181, 41, 223, 224, 182), (29, 185, 186, 38), (203, 208, 189, 37), (190, 187, 191, 192), (209, 210, 185, 188), (207, 210, 191, 187), (208, 209, 188, 189), (34, 194, 193, 39), (205, 39, 193, 211), (213, 214, 194, 198), (196, 195, 199, 200), (211, 214, 199, 195), (212, 213, 198, 197), (196, 200, 213, 212), (193, 194, 214, 211), (200, 199, 214, 213), (179, 205, 211, 195), (190, 192, 209, 208), (186, 185, 210, 207), (192, 191, 210, 209), (177, 190, 208, 203), (31, 201, 203, 37), (176, 202, 205, 179), (196, 212, 206, 180), (187, 178, 204, 207), (175, 201, 202, 176), (180, 206, 43, 182), (38, 204, 46), (222, 224, 223, 221), (215, 217, 218, 216), (219, 222, 221, 220), (225, 218, 217, 226), (216, 218, 178, 187, 190, 177), (504, 229, 230, 506), (500, 227, 229, 504), (228, 502, 506, 230), (231, 233, 234, 232), (235, 236, 238, 237), (233, 231, 235, 237), (234, 233, 237, 238), (232, 234, 238, 236), (239, 241, 242, 240), (243, 244, 246, 245), (241, 239, 243, 245), (242, 241, 245, 246), (240, 242, 246, 244), (248, 263, 264, 250), (266, 275, 260, 248), (251, 261, 274, 267), (268, 252, 251, 267), (253, 276, 278, 256), (270, 273, 258, 255), (249, 254, 253, 250), (250, 253, 271, 269), (274, 261, 259, 260, 275), (256, 257, 258, 273, 272), (253, 256, 272, 271), (268, 270, 255, 252), (248, 260, 259, 247), (250, 264, 265, 249), (247, 262, 263, 248), (269, 268, 267, 266), (268, 269, 271, 270), (270, 271, 272, 273), (274, 275, 266, 267), (266, 248, 250, 269), (256, 278, 279, 257), (254, 277, 276, 253), (284, 286, 287, 285), (281, 285, 287, 283), (280, 284, 285, 281), (282, 286, 284, 280), (291, 296, 298, 295), (479, 312, 307), (288, 313, 316, 292), (288, 292, 458, 461, 294, 290), (293, 289, 291, 295), (299, 467, 471, 303, 301, 297), (474, 475, 299, 294), (294, 299, 297, 290), (495, 497, 454, 451), (296, 300, 302, 298), (298, 493, 492, 450, 447), (480, 459, 305, 477), (485, 479, 307, 470), (461, 462, 304, 294), (446, 448, 489, 488, 295), (490, 499, 315, 293), (471, 470, 307, 303), (475, 478, 306, 299), (315, 499, 498, 457, 456), (452, 309, 311, 453), (307, 312, 311, 303), (303, 311, 309, 301), (300, 308, 310, 302), (456, 316, 313, 455), (456, 457, 317, 316), (292, 316, 317, 305), (293, 315, 314, 289), (449, 457, 498, 491), (302, 494, 493, 298), (318, 320, 321, 319), (320, 322, 323, 321), (322, 324, 325, 323), (324, 326, 327, 325), (326, 328, 329, 327), (328, 330, 331, 329), (330, 332, 333, 331), (332, 334, 335, 333), (334, 336, 337, 335), (336, 338, 339, 337), (338, 340, 341, 339), (340, 342, 343, 341), (342, 344, 345, 343), (344, 346, 347, 345), (321, 323, 325, 327, 329, 331, 333, 335, 337, 339, 341, 343, 345, 347, 349, 319), (348, 318, 319, 349), (346, 348, 349, 347), (318, 348, 346, 344, 342, 340, 338, 336, 334, 332, 330, 328, 326, 324, 322, 320), (350, 352, 353, 351), (352, 354, 355, 353), (354, 356, 357, 355), (356, 358, 359, 357), (358, 360, 361, 359), (360, 362, 363, 361), (362, 364, 365, 363), (364, 366, 367, 365), (366, 368, 369, 367), (368, 370, 371, 369), (370, 372, 373, 371), (372, 374, 375, 373), (374, 376, 377, 375), (376, 378, 379, 377), (353, 355, 357, 359, 361, 363, 365, 367, 369, 371, 373, 375, 377, 379, 381, 351), (380, 350, 351, 381), (378, 380, 381, 379), (350, 380, 378, 376, 374, 372, 370, 368, 366, 364, 362, 360, 358, 356, 354, 352), (382, 384, 385, 383), (384, 386, 387, 385), (386, 388, 389, 387), (388, 390, 391, 389), (390, 392, 393, 391), (392, 394, 395, 393), (394, 396, 397, 395), (396, 398, 399, 397), (398, 400, 401, 399), (400, 402, 403, 401), (402, 404, 405, 403), (404, 406, 407, 405), (406, 408, 409, 407), (408, 410, 411, 409), (385, 387, 389, 391, 393, 395, 397, 399, 401, 403, 405, 407, 409, 411, 413, 383), (412, 382, 383, 413), (410, 412, 413, 411), (382, 412, 410, 408, 406, 404, 402, 400, 398, 396, 394, 392, 390, 388, 386, 384), (414, 416, 417, 415), (416, 418, 419, 417), (418, 420, 421, 419), (420, 422, 423, 421), (422, 424, 425, 423), (424, 426, 427, 425), (426, 428, 429, 427), (428, 430, 431, 429), (430, 432, 433, 431), (432, 434, 435, 433), (434, 436, 437, 435), (436, 438, 439, 437), (438, 440, 441, 439), (440, 442, 443, 441), (417, 419, 421, 423, 425, 427, 429, 431, 433, 435, 437, 439, 441, 443, 445, 415), (444, 414, 415, 445), (442, 444, 445, 443), (414, 444, 442, 440, 438, 436, 434, 432, 430, 428, 426, 424, 422, 420, 418, 416), (477, 317, 457, 449), (315, 456, 455, 314), (308, 452, 453, 310), (311, 312, 454, 453), (492, 495, 451, 469, 468, 450), (474, 476, 448, 446), (302, 310, 496, 494), (295, 488, 490, 293), (295, 298, 447, 446), (453, 454, 497, 496, 310), (292, 305, 459, 458), (476, 304, 462, 481), (463, 465, 464, 460), (482, 461, 458, 483), (480, 460, 464, 483), (481, 462, 461, 482), (299, 306, 466, 467), (478, 484, 466, 306), (486, 471, 467, 487), (469, 473, 472, 468), (484, 468, 472, 487), (485, 470, 471, 486), (469, 485, 486, 473), (466, 484, 487, 467), (473, 486, 487, 472), (450, 468, 484, 478), (463, 481, 482, 465), (459, 480, 483, 458), (465, 482, 483, 464), (448, 476, 481, 463), (294, 304, 476, 474), (447, 450, 478, 475), (469, 451, 479, 485), (460, 480, 477, 449), (446, 447, 475, 474), (451, 454, 312, 479), (305, 317, 477), (495, 494, 496, 497), (488, 489, 491, 490), (492, 493, 494, 495), (498, 499, 490, 491), (489, 448, 463, 460, 449, 491), (504, 506, 507, 505), (500, 504, 505, 501), (503, 507, 506, 502), (508, 509, 511, 510), (512, 514, 515, 513), (510, 514, 512, 508), (511, 515, 514, 510), (509, 513, 515, 511), (516, 517, 519, 518), (520, 522, 523, 521), (518, 522, 520, 516), (519, 523, 522, 518), (517, 521, 523, 519)])
_uv = me_cube_001.uv_layers.new(name='UVMap')
_uv.uv.foreach_set('vector', [0.1116, 0.5076, 0.3587, 0.5076, 0.3587, 0.5447, 0.1116, 0.5447, 0.1116, 0.4543, 0.1116, 0.5076, 0.03755, 0.5076, 0.03755, 0.4543, 0.1137, 0.3916, 0.1137, 0.4203, 0.03403, 0.4203, 0.01494, 0.3916, 0.3608, 0.4203, 0.1137, 0.4203, 0.1137, 0.3916, 0.3608, 0.3916, 0.4822, 0.5076, 0.581, 0.5076, 0.581, 0.5447, 0.4822, 0.5447, 0.4843, 0.4203, 0.4843, 0.3916, 0.6078, 0.3916, 0.5887, 0.4203, 0.663, 0.5161, 0.663, 0.5401, 0.7429, 0.5401, 0.7429, 0.5161, 0.3587, 0.5076, 0.3587, 0.4543, 0.4822, 0.4543, 0.4822, 0.5076, 0.7662, 0.4751, 0.7571, 0.4841, 0.6999, 0.4841, 0.6999, 0.4444, 0.7662, 0.4444, 0.6999, 0.4841, 0.7571, 0.4841, 0.7662, 0.4751, 0.7662, 0.4444, 0.6999, 0.4444, 0.4822, 0.5076, 0.4822, 0.4543, 0.581, 0.4543, 0.581, 0.5076, 0.3608, 0.4203, 0.3608, 0.3916, 0.4843, 0.3916, 0.4843, 0.4203, 0.663, 0.5401, 0.663, 0.5161, 0.5991, 0.5161, 0.6151, 0.5401, 0.7669, 0.5401, 0.7669, 0.5161, 0.7429, 0.5161, 0.7429, 0.5401, 0.7669, 0.5161, 0.7669, 0.5401, 0.7429, 0.5401, 0.7429, 0.5161, 0.3608, 0.4287, 0.1137, 0.4287, 0.1137, 0.4203, 0.3608, 0.4203, 0.3608, 0.4203, 0.4843, 0.4203, 0.4843, 0.4287, 0.3608, 0.4287, 0.4843, 0.4203, 0.5887, 0.4203, 0.5831, 0.4287, 0.4843, 0.4287, 0.03403, 0.4203, 0.1137, 0.4203, 0.1137, 0.4287, 0.03964, 0.4287, 0.1116, 0.4543, 0.3587, 0.4543, 0.3587, 0.5076, 0.1116, 0.5076, 0.6999, 0.4841, 0.6999, 0.4444, 0.6602, 0.4444, 0.6602, 0.4841, 0.7669, 0.5161, 0.7669, 0.5401, 0.7429, 0.5401, 0.7429, 0.5161, 0.963, 0.2701, 0.963, 0.2871, 0.861, 0.2871, 0.861, 0.2701, 0.963, 0.2702, 0.861, 0.2702, 0.861, 0.2872, 0.963, 0.2872, 0.912, 0.2702, 0.946, 0.2702, 0.9375, 0.2872, 0.9205, 0.2872, 0.861, 0.2702, 0.963, 0.2702, 0.963, 0.2872, 0.861, 0.2872, 0.5448, 0.9896, 0.5448, 0.8987, 0.6256, 0.8987, 0.6256, 0.9896, 0.837, 0.8072, 0.837, 0.782, 0.9074, 0.8123, 0.1324, 0.6813, 0.1324, 0.7317, 0.1021, 0.7619, 0.1021, 0.6813, 0.1324, 0.6813, 0.5351, 0.6813, 0.5351, 0.7317, 0.4949, 0.7317, 0.1726, 0.7317, 0.1324, 0.7317, 0.1311, 0.8987, 0.5448, 0.8987, 0.5448, 0.9896, 0.1311, 0.9896, 0.6358, 0.7317, 0.6358, 0.6813, 0.8372, 0.6813, 0.8372, 0.7317, 0.797, 0.7317, 0.6761, 0.7317, 0.5404, 0.6282, 0.5354, 0.6029, 0.6365, 0.6029, 0.6314, 0.6282, 0.5351, 0.7317, 0.5351, 0.6813, 0.6358, 0.6813, 0.6358, 0.7317, 0.837, 0.8777, 0.837, 0.8324, 0.9074, 0.8324, 0.9074, 0.8475, 0.6256, 0.9896, 0.6256, 0.8987, 0.8375, 0.8987, 0.8375, 0.9896, 0.9501, 0.6799, 0.9501, 0.7303, 0.9299, 0.7303, 0.9299, 0.685, 0.9348, 0.6799, 0.1774, 0.8072, 0.1321, 0.8072, 0.1321, 0.782, 0.1724, 0.782, 0.7916, 0.8072, 0.7967, 0.782, 0.837, 0.782, 0.837, 0.8072, 0.4949, 0.7317, 0.5351, 0.7317, 0.5351, 0.782, 0.4949, 0.782, 0.9501, 0.7303, 0.9501, 0.6799, 0.9348, 0.6799, 0.9299, 0.685, 0.9299, 0.7303, 0.1311, 0.8834, 0.1311, 0.8987, 0.1008, 0.8987, 0.1008, 0.8935, 0.797, 0.7317, 0.8372, 0.7317, 0.8372, 0.782, 0.797, 0.782, 0.9601, 0.7555, 0.9904, 0.7807, 0.94, 0.7807, 0.9299, 0.7555, 0.09096, 0.8631, 0.09096, 0.8326, 0.1002, 0.8326, 0.1002, 0.8584, 0.09573, 0.8631, 0.9966, 0.8324, 0.917, 0.8324, 0.9259, 0.8124, 0.9966, 0.8124, 0.8372, 0.782, 0.8372, 0.7317, 0.9077, 0.7619, 0.9077, 0.782, 0.8372, 0.7317, 0.8372, 0.6813, 0.9077, 0.6813, 0.9077, 0.7619, 0.8375, 0.9896, 0.8375, 0.8987, 0.9082, 0.8987, 0.9082, 0.9896, 0.09096, 0.8326, 0.007589, 0.8326, 0.007589, 0.8075, 0.0817, 0.8075, 0.09096, 0.8326, 0.0817, 0.8075, 0.1002, 0.8075, 0.1002, 0.8326, 0.1324, 0.7317, 0.1324, 0.782, 0.1021, 0.782, 0.1021, 0.7619, 0.1311, 0.8987, 0.1311, 0.9896, 0.1008, 0.9896, 0.1008, 0.8987, 0.1321, 0.8324, 0.1321, 0.8776, 0.1019, 0.8625, 0.1019, 0.8324, 0.8375, 0.8987, 0.6256, 0.8987, 0.6256, 0.8834, 0.8375, 0.8834, 0.8826, 0.5713, 0.8826, 0.4862, 0.911, 0.4862, 0.911, 0.5713, 0.8826, 0.5713, 0.8826, 0.4862, 0.911, 0.4862, 0.911, 0.5713, 0.8826, 0.5713, 0.8826, 0.4862, 0.911, 0.4862, 0.911, 0.5713, 0.8826, 0.5713, 0.8826, 0.4862, 0.911, 0.4862, 0.911, 0.5713, 0.8826, 0.5713, 0.8826, 0.4862, 0.911, 0.4862, 0.911, 0.5713, 0.8826, 0.5713, 0.8826, 0.4862, 0.911, 0.4862, 0.911, 0.5713, 0.8826, 0.5713, 0.8826, 0.4862, 0.911, 0.4862, 0.911, 0.5713, 0.8826, 0.5713, 0.8826, 0.4862, 0.911, 0.4862, 0.911, 0.5713, 0.8826, 0.5713, 0.8826, 0.4862, 0.911, 0.4862, 0.911, 0.5713, 0.8826, 0.5713, 0.8826, 0.4862, 0.911, 0.4862, 0.911, 0.5713, 0.8826, 0.5713, 0.8826, 0.4862, 0.911, 0.4862, 0.911, 0.5713, 0.8826, 0.5713, 0.8826, 0.4862, 0.911, 0.4862, 0.911, 0.5713, 0.8826, 0.5713, 0.8826, 0.4862, 0.911, 0.4862, 0.911, 0.5713, 0.8826, 0.5713, 0.8826, 0.4862, 0.911, 0.4862, 0.911, 0.5713, 0.975, 0.4031, 0.9693, 0.374, 0.9528, 0.3494, 0.9282, 0.333, 0.8992, 0.3272, 0.8701, 0.333, 0.8455, 0.3494, 0.8291, 0.374, 0.8233, 0.4031, 0.8291, 0.4321, 0.8455, 0.4567, 0.8701, 0.4732, 0.8992, 0.4789, 0.9282, 0.4732, 0.9528, 0.4567, 0.9693, 0.4321, 0.8826, 0.5713, 0.8826, 0.4862, 0.911, 0.4862, 0.911, 0.5713, 0.8826, 0.5713, 0.8826, 0.4862, 0.911, 0.4862, 0.911, 0.5713, 0.975, 0.4031, 0.9693, 0.374, 0.9528, 0.3494, 0.9282, 0.333, 0.8992, 0.3272, 0.8701, 0.333, 0.8455, 0.3494, 0.8291, 0.374, 0.8233, 0.4031, 0.8291, 0.4321, 0.8455, 0.4567, 0.8701, 0.4732, 0.8992, 0.4789, 0.9282, 0.4732, 0.9528, 0.4567, 0.9693, 0.4321, 0.8826, 0.5713, 0.8826, 0.4862, 0.911, 0.4862, 0.911, 0.5713, 0.8826, 0.5713, 0.8826, 0.4862, 0.911, 0.4862, 0.911, 0.5713, 0.8826, 0.5713, 0.8826, 0.4862, 0.911, 0.4862, 0.911, 0.5713, 0.8826, 0.5713, 0.8826, 0.4862, 0.911, 0.4862, 0.911, 0.5713, 0.8826, 0.5713, 0.8826, 0.4862, 0.911, 0.4862, 0.911, 0.5713, 0.8826, 0.5713, 0.8826, 0.4862, 0.911, 0.4862, 0.911, 0.5713, 0.8826, 0.5713, 0.8826, 0.4862, 0.911, 0.4862, 0.911, 0.5713, 0.8826, 0.5713, 0.8826, 0.4862, 0.911, 0.4862, 0.911, 0.5713, 0.8826, 0.5713, 0.8826, 0.4862, 0.911, 0.4862, 0.911, 0.5713, 0.8826, 0.5713, 0.8826, 0.4862, 0.911, 0.4862, 0.911, 0.5713, 0.8826, 0.5713, 0.8826, 0.4862, 0.911, 0.4862, 0.911, 0.5713, 0.8826, 0.5713, 0.8826, 0.4862, 0.911, 0.4862, 0.911, 0.5713, 0.8826, 0.5713, 0.8826, 0.4862, 0.911, 0.4862, 0.911, 0.5713, 0.8826, 0.5713, 0.8826, 0.4862, 0.911, 0.4862, 0.911, 0.5713, 0.975, 0.4031, 0.9693, 0.374, 0.9528, 0.3494, 0.9282, 0.333, 0.8992, 0.3272, 0.8701, 0.333, 0.8455, 0.3494, 0.8291, 0.374, 0.8233, 0.4031, 0.8291, 0.4321, 0.8455, 0.4567, 0.8701, 0.4732, 0.8992, 0.4789, 0.9282, 0.4732, 0.9528, 0.4567, 0.9693, 0.4321, 0.8826, 0.5713, 0.8826, 0.4862, 0.911, 0.4862, 0.911, 0.5713, 0.8826, 0.5713, 0.8826, 0.4862, 0.911, 0.4862, 0.911, 0.5713, 0.975, 0.4031, 0.9693, 0.374, 0.9528, 0.3494, 0.9282, 0.333, 0.8992, 0.3272, 0.8701, 0.333, 0.8455, 0.3494, 0.8291, 0.374, 0.8233, 0.4031, 0.8291, 0.4321, 0.8455, 0.4567, 0.8701, 0.4732, 0.8992, 0.4789, 0.9282, 0.4732, 0.9528, 0.4567, 0.9693, 0.4321, 0.8826, 0.5713, 0.8826, 0.4862, 0.911, 0.4862, 0.911, 0.5713, 0.8826, 0.5713, 0.8826, 0.4862, 0.911, 0.4862, 0.911, 0.5713, 0.8826, 0.5713, 0.8826, 0.4862, 0.911, 0.4862, 0.911, 0.5713, 0.8826, 0.5713, 0.8826, 0.4862, 0.911, 0.4862, 0.911, 0.5713, 0.8826, 0.5713, 0.8826, 0.4862, 0.911, 0.4862, 0.911, 0.5713, 0.8826, 0.5713, 0.8826, 0.4862, 0.911, 0.4862, 0.911, 0.5713, 0.8826, 0.5713, 0.8826, 0.4862, 0.911, 0.4862, 0.911, 0.5713, 0.8826, 0.5713, 0.8826, 0.4862, 0.911, 0.4862, 0.911, 0.5713, 0.8826, 0.5713, 0.8826, 0.4862, 0.911, 0.4862, 0.911, 0.5713, 0.8826, 0.5713, 0.8826, 0.4862, 0.911, 0.4862, 0.911, 0.5713, 0.8826, 0.5713, 0.8826, 0.4862, 0.911, 0.4862, 0.911, 0.5713, 0.8826, 0.5713, 0.8826, 0.4862, 0.911, 0.4862, 0.911, 0.5713, 0.8826, 0.5713, 0.8826, 0.4862, 0.911, 0.4862, 0.911, 0.5713, 0.8826, 0.5713, 0.8826, 0.4862, 0.911, 0.4862, 0.911, 0.5713, 0.975, 0.4031, 0.9693, 0.374, 0.9528, 0.3494, 0.9282, 0.333, 0.8992, 0.3272, 0.8701, 0.333, 0.8455, 0.3494, 0.8291, 0.374, 0.8233, 0.4031, 0.8291, 0.4321, 0.8455, 0.4567, 0.8701, 0.4732, 0.8992, 0.4789, 0.9282, 0.4732, 0.9528, 0.4567, 0.9693, 0.4321, 0.8826, 0.5713, 0.8826, 0.4862, 0.911, 0.4862, 0.911, 0.5713, 0.8826, 0.5713, 0.8826, 0.4862, 0.911, 0.4862, 0.911, 0.5713, 0.975, 0.4031, 0.9693, 0.374, 0.9528, 0.3494, 0.9282, 0.333, 0.8992, 0.3272, 0.8701, 0.333, 0.8455, 0.3494, 0.8291, 0.374, 0.8233, 0.4031, 0.8291, 0.4321, 0.8455, 0.4567, 0.8701, 0.4732, 0.8992, 0.4789, 0.9282, 0.4732, 0.9528, 0.4567, 0.9693, 0.4321, 0.8826, 0.5713, 0.8826, 0.4862, 0.911, 0.4862, 0.911, 0.5713, 0.8826, 0.5713, 0.8826, 0.4862, 0.911, 0.4862, 0.911, 0.5713, 0.8826, 0.5713, 0.8826, 0.4862, 0.911, 0.4862, 0.911, 0.5713, 0.8826, 0.5713, 0.8826, 0.4862, 0.911, 0.4862, 0.911, 0.5713, 0.8826, 0.5713, 0.8826, 0.4862, 0.911, 0.4862, 0.911, 0.5713, 0.8826, 0.5713, 0.8826, 0.4862, 0.911, 0.4862, 0.911, 0.5713, 0.8826, 0.5713, 0.8826, 0.4862, 0.911, 0.4862, 0.911, 0.5713, 0.8826, 0.5713, 0.8826, 0.4862, 0.911, 0.4862, 0.911, 0.5713, 0.8826, 0.5713, 0.8826, 0.4862, 0.911, 0.4862, 0.911, 0.5713, 0.8826, 0.5713, 0.8826, 0.4862, 0.911, 0.4862, 0.911, 0.5713, 0.8826, 0.5713, 0.8826, 0.4862, 0.911, 0.4862, 0.911, 0.5713, 0.8826, 0.5713, 0.8826, 0.4862, 0.911, 0.4862, 0.911, 0.5713, 0.8826, 0.5713, 0.8826, 0.4862, 0.911, 0.4862, 0.911, 0.5713, 0.8826, 0.5713, 0.8826, 0.4862, 0.911, 0.4862, 0.911, 0.5713, 0.975, 0.4031, 0.9693, 0.374, 0.9528, 0.3494, 0.9282, 0.333, 0.8992, 0.3272, 0.8701, 0.333, 0.8455, 0.3494, 0.8291, 0.374, 0.8233, 0.4031, 0.8291, 0.4321, 0.8455, 0.4567, 0.8701, 0.4732, 0.8992, 0.4789, 0.9282, 0.4732, 0.9528, 0.4567, 0.9693, 0.4321, 0.8826, 0.5713, 0.8826, 0.4862, 0.911, 0.4862, 0.911, 0.5713, 0.8826, 0.5713, 0.8826, 0.4862, 0.911, 0.4862, 0.911, 0.5713, 0.975, 0.4031, 0.9693, 0.374, 0.9528, 0.3494, 0.9282, 0.333, 0.8992, 0.3272, 0.8701, 0.333, 0.8455, 0.3494, 0.8291, 0.374, 0.8233, 0.4031, 0.8291, 0.4321, 0.8455, 0.4567, 0.8701, 0.4732, 0.8992, 0.4789, 0.9282, 0.4732, 0.9528, 0.4567, 0.9693, 0.4321, 0.1321, 0.8072, 0.1321, 0.8324, 0.1019, 0.8324, 0.1019, 0.8072, 0.09096, 0.8631, 0.007589, 0.8631, 0.007589, 0.8326, 0.09096, 0.8326, 0.9966, 0.8477, 0.917, 0.8477, 0.917, 0.8324, 0.9966, 0.8324, 0.9259, 0.8124, 0.917, 0.8324, 0.9082, 0.8324, 0.9082, 0.8124, 0.6255, 0.8777, 0.6255, 0.8324, 0.6859, 0.8324, 0.7866, 0.8324, 0.837, 0.8324, 0.837, 0.8777, 0.9601, 0.7555, 0.9501, 0.7303, 0.9299, 0.7303, 0.9299, 0.7555, 0.8375, 0.8987, 0.8375, 0.8834, 0.9082, 0.8935, 0.9082, 0.8987, 0.5448, 0.8987, 0.1311, 0.8987, 0.1311, 0.8834, 0.5448, 0.8834, 0.5449, 0.8827, 0.5449, 0.8324, 0.6255, 0.8324, 0.6255, 0.8827, 0.917, 0.8324, 0.917, 0.8477, 0.9125, 0.8477, 0.9082, 0.8433, 0.9082, 0.8324, 0.1324, 0.7317, 0.1726, 0.7317, 0.1726, 0.782, 0.1324, 0.782, 0.5399, 0.8072, 0.4896, 0.8072, 0.4946, 0.782, 0.5349, 0.782, 0.4848, 0.7921, 0.1827, 0.7921, 0.1827, 0.7317, 0.4848, 0.7317, 0.4899, 0.6282, 0.1765, 0.6282, 0.1715, 0.6029, 0.4949, 0.6029, 0.9001, 0.6295, 0.8406, 0.6295, 0.8406, 0.6543, 0.9001, 0.6543, 0.9001, 0.6295, 0.8406, 0.6295, 0.8406, 0.6047, 0.8902, 0.6047, 0.6358, 0.7317, 0.6761, 0.7317, 0.6761, 0.782, 0.6358, 0.782, 0.6305, 0.8072, 0.6356, 0.782, 0.6758, 0.782, 0.6809, 0.8072, 0.7931, 0.6282, 0.6819, 0.6282, 0.6769, 0.6029, 0.7982, 0.6029, 0.7869, 0.7921, 0.6862, 0.7921, 0.6862, 0.7317, 0.7869, 0.7317, 0.9001, 0.6295, 0.8406, 0.6295, 0.8406, 0.6543, 0.9001, 0.6543, 0.9001, 0.6295, 0.8406, 0.6295, 0.8406, 0.6047, 0.8902, 0.6047, 0.9001, 0.6543, 0.8406, 0.6543, 0.8406, 0.6295, 0.9001, 0.6295, 0.8902, 0.6047, 0.8406, 0.6047, 0.8406, 0.6295, 0.9001, 0.6295, 0.7881, 0.6535, 0.687, 0.6535, 0.6819, 0.6282, 0.7931, 0.6282, 0.6255, 0.8324, 0.6305, 0.8072, 0.6809, 0.8072, 0.6859, 0.8324, 0.9001, 0.6543, 0.8406, 0.6543, 0.8406, 0.6295, 0.9001, 0.6295, 0.8902, 0.6047, 0.8406, 0.6047, 0.8406, 0.6295, 0.9001, 0.6295, 0.4848, 0.6535, 0.1816, 0.6535, 0.1765, 0.6282, 0.4899, 0.6282, 0.5449, 0.8324, 0.4845, 0.8324, 0.4896, 0.8072, 0.5399, 0.8072, 0.9904, 0.7807, 0.9601, 0.7555, 0.9299, 0.7555, 0.94, 0.7807, 0.9501, 0.7303, 0.9601, 0.7555, 0.9299, 0.7555, 0.9299, 0.7303, 0.7866, 0.8324, 0.7916, 0.8072, 0.837, 0.8072, 0.837, 0.8324, 0.1824, 0.8324, 0.1321, 0.8324, 0.1321, 0.8072, 0.1774, 0.8072, 0.5455, 0.6535, 0.5404, 0.6282, 0.6314, 0.6282, 0.6263, 0.6535, 0.837, 0.8324, 0.837, 0.8072, 0.9074, 0.8123, 0.9074, 0.8324, 0.1321, 0.782, 0.1321, 0.8072, 0.1019, 0.8072, 0.8385, 0.8777, 0.9095, 0.8878, 0.9095, 0.8927, 0.8385, 0.8826, 0.5446, 0.8826, 0.1291, 0.8826, 0.1291, 0.8777, 0.5446, 0.8777, 0.6257, 0.8777, 0.8385, 0.8777, 0.8385, 0.8826, 0.6257, 0.8826, 0.09865, 0.8878, 0.1291, 0.8777, 0.1291, 0.8826, 0.09865, 0.8927, 0.5449, 0.8776, 0.1321, 0.8776, 0.1321, 0.8324, 0.1824, 0.8324, 0.4845, 0.8324, 0.5449, 0.8324, 0.4735, 0.3502, 0.6039, 0.3502, 0.6039, 0.3698, 0.4735, 0.3698, 0.4735, 0.3315, 0.5853, 0.3315, 0.6039, 0.3501, 0.4735, 0.3501, 0.5853, 0.3315, 0.4735, 0.3315, 0.4735, 0.3501, 0.6039, 0.3501, 0.7195, 0.3591, 0.6953, 0.3659, 0.6953, 0.4057, 0.7195, 0.4126, 0.7195, 0.3591, 0.7195, 0.4126, 0.6953, 0.4057, 0.6953, 0.3659, 0.6579, 0.3656, 0.6392, 0.3414, 0.7138, 0.3414, 0.6951, 0.3656, 0.6579, 0.4056, 0.6579, 0.3658, 0.6951, 0.3658, 0.6951, 0.4056, 0.6392, 0.3414, 0.6579, 0.3656, 0.6951, 0.3656, 0.7138, 0.3414, 0.7672, 0.3804, 0.7493, 0.3855, 0.7493, 0.4011, 0.7672, 0.4062, 0.7672, 0.3804, 0.7672, 0.4062, 0.7493, 0.4011, 0.7493, 0.3855, 0.7383, 0.3855, 0.73, 0.3676, 0.7576, 0.3676, 0.7493, 0.3855, 0.7383, 0.4011, 0.7383, 0.3854, 0.7493, 0.3854, 0.7493, 0.4011, 0.73, 0.3676, 0.7383, 0.3855, 0.7493, 0.3855, 0.7576, 0.3676, 0.1116, 0.5076, 0.1116, 0.5447, 0.3587, 0.5447, 0.3587, 0.5076, 0.1116, 0.4543, 0.03755, 0.4543, 0.03755, 0.5076, 0.1116, 0.5076, 0.1137, 0.3916, 0.01494, 0.3916, 0.03403, 0.4203, 0.1137, 0.4203, 0.3608, 0.4203, 0.3608, 0.3916, 0.1137, 0.3916, 0.1137, 0.4203, 0.4822, 0.5076, 0.4822, 0.5447, 0.581, 0.5447, 0.581, 0.5076, 0.4843, 0.4203, 0.5887, 0.4203, 0.6078, 0.3916, 0.4843, 0.3916, 0.663, 0.5161, 0.7429, 0.5161, 0.7429, 0.5401, 0.663, 0.5401, 0.3587, 0.5076, 0.4822, 0.5076, 0.4822, 0.4543, 0.3587, 0.4543, 0.7662, 0.4751, 0.7662, 0.4444, 0.6999, 0.4444, 0.6999, 0.4841, 0.7571, 0.4841, 0.6999, 0.4841, 0.6999, 0.4444, 0.7662, 0.4444, 0.7662, 0.4751, 0.7571, 0.4841, 0.4822, 0.5076, 0.581, 0.5076, 0.581, 0.4543, 0.4822, 0.4543, 0.3608, 0.4203, 0.4843, 0.4203, 0.4843, 0.3916, 0.3608, 0.3916, 0.663, 0.5401, 0.6151, 0.5401, 0.5991, 0.5161, 0.663, 0.5161, 0.7669, 0.5401, 0.7429, 0.5401, 0.7429, 0.5161, 0.7669, 0.5161, 0.7669, 0.5161, 0.7429, 0.5161, 0.7429, 0.5401, 0.7669, 0.5401, 0.3608, 0.4287, 0.3608, 0.4203, 0.1137, 0.4203, 0.1137, 0.4287, 0.3608, 0.4203, 0.3608, 0.4287, 0.4843, 0.4287, 0.4843, 0.4203, 0.4843, 0.4203, 0.4843, 0.4287, 0.5831, 0.4287, 0.5887, 0.4203, 0.03403, 0.4203, 0.03964, 0.4287, 0.1137, 0.4287, 0.1137, 0.4203, 0.1116, 0.4543, 0.1116, 0.5076, 0.3587, 0.5076, 0.3587, 0.4543, 0.6999, 0.4841, 0.6602, 0.4841, 0.6602, 0.4444, 0.6999, 0.4444, 0.7669, 0.5161, 0.7429, 0.5161, 0.7429, 0.5401, 0.7669, 0.5401, 0.963, 0.2701, 0.861, 0.2701, 0.861, 0.2871, 0.963, 0.2871, 0.963, 0.2702, 0.963, 0.2872, 0.861, 0.2872, 0.861, 0.2702, 0.912, 0.2702, 0.9205, 0.2872, 0.9375, 0.2872, 0.946, 0.2702, 0.861, 0.2702, 0.861, 0.2872, 0.963, 0.2872, 0.963, 0.2702, 0.5448, 0.9896, 0.6256, 0.9896, 0.6256, 0.8987, 0.5448, 0.8987, 0.837, 0.8072, 0.9074, 0.8123, 0.837, 0.782, 0.1324, 0.6813, 0.1021, 0.6813, 0.1021, 0.7619, 0.1324, 0.7317, 0.1324, 0.6813, 0.1324, 0.7317, 0.1726, 0.7317, 0.4949, 0.7317, 0.5351, 0.7317, 0.5351, 0.6813, 0.1311, 0.8987, 0.1311, 0.9896, 0.5448, 0.9896, 0.5448, 0.8987, 0.6358, 0.7317, 0.6761, 0.7317, 0.797, 0.7317, 0.8372, 0.7317, 0.8372, 0.6813, 0.6358, 0.6813, 0.5404, 0.6282, 0.6314, 0.6282, 0.6365, 0.6029, 0.5354, 0.6029, 0.5351, 0.7317, 0.6358, 0.7317, 0.6358, 0.6813, 0.5351, 0.6813, 0.837, 0.8777, 0.9074, 0.8475, 0.9074, 0.8324, 0.837, 0.8324, 0.6256, 0.9896, 0.8375, 0.9896, 0.8375, 0.8987, 0.6256, 0.8987, 0.9501, 0.6799, 0.9348, 0.6799, 0.9299, 0.685, 0.9299, 0.7303, 0.9501, 0.7303, 0.1774, 0.8072, 0.1724, 0.782, 0.1321, 0.782, 0.1321, 0.8072, 0.7916, 0.8072, 0.837, 0.8072, 0.837, 0.782, 0.7967, 0.782, 0.4949, 0.7317, 0.4949, 0.782, 0.5351, 0.782, 0.5351, 0.7317, 0.9501, 0.7303, 0.9299, 0.7303, 0.9299, 0.685, 0.9348, 0.6799, 0.9501, 0.6799, 0.1311, 0.8834, 0.1008, 0.8935, 0.1008, 0.8987, 0.1311, 0.8987, 0.797, 0.7317, 0.797, 0.782, 0.8372, 0.782, 0.8372, 0.7317, 0.9601, 0.7555, 0.9299, 0.7555, 0.94, 0.7807, 0.9904, 0.7807, 0.09096, 0.8631, 0.09573, 0.8631, 0.1002, 0.8584, 0.1002, 0.8326, 0.09096, 0.8326, 0.9966, 0.8324, 0.9966, 0.8124, 0.9259, 0.8124, 0.917, 0.8324, 0.8372, 0.782, 0.9077, 0.782, 0.9077, 0.7619, 0.8372, 0.7317, 0.8372, 0.7317, 0.9077, 0.7619, 0.9077, 0.6813, 0.8372, 0.6813, 0.8375, 0.9896, 0.9082, 0.9896, 0.9082, 0.8987, 0.8375, 0.8987, 0.09096, 0.8326, 0.0817, 0.8075, 0.007589, 0.8075, 0.007589, 0.8326, 0.09096, 0.8326, 0.1002, 0.8326, 0.1002, 0.8075, 0.0817, 0.8075, 0.1324, 0.7317, 0.1021, 0.7619, 0.1021, 0.782, 0.1324, 0.782, 0.1311, 0.8987, 0.1008, 0.8987, 0.1008, 0.9896, 0.1311, 0.9896, 0.1321, 0.8324, 0.1019, 0.8324, 0.1019, 0.8625, 0.1321, 0.8776, 0.8375, 0.8987, 0.8375, 0.8834, 0.6256, 0.8834, 0.6256, 0.8987, 0.8826, 0.5713, 0.911, 0.5713, 0.911, 0.4862, 0.8826, 0.4862, 0.8826, 0.5713, 0.911, 0.5713, 0.911, 0.4862, 0.8826, 0.4862, 0.8826, 0.5713, 0.911, 0.5713, 0.911, 0.4862, 0.8826, 0.4862, 0.8826, 0.5713, 0.911, 0.5713, 0.911, 0.4862, 0.8826, 0.4862, 0.8826, 0.5713, 0.911, 0.5713, 0.911, 0.4862, 0.8826, 0.4862, 0.8826, 0.5713, 0.911, 0.5713, 0.911, 0.4862, 0.8826, 0.4862, 0.8826, 0.5713, 0.911, 0.5713, 0.911, 0.4862, 0.8826, 0.4862, 0.8826, 0.5713, 0.911, 0.5713, 0.911, 0.4862, 0.8826, 0.4862, 0.8826, 0.5713, 0.911, 0.5713, 0.911, 0.4862, 0.8826, 0.4862, 0.8826, 0.5713, 0.911, 0.5713, 0.911, 0.4862, 0.8826, 0.4862, 0.8826, 0.5713, 0.911, 0.5713, 0.911, 0.4862, 0.8826, 0.4862, 0.8826, 0.5713, 0.911, 0.5713, 0.911, 0.4862, 0.8826, 0.4862, 0.8826, 0.5713, 0.911, 0.5713, 0.911, 0.4862, 0.8826, 0.4862, 0.8826, 0.5713, 0.911, 0.5713, 0.911, 0.4862, 0.8826, 0.4862, 0.975, 0.4031, 0.9693, 0.4321, 0.9528, 0.4567, 0.9282, 0.4732, 0.8992, 0.4789, 0.8701, 0.4732, 0.8455, 0.4567, 0.8291, 0.4321, 0.8233, 0.4031, 0.8291, 0.374, 0.8455, 0.3494, 0.8701, 0.333, 0.8992, 0.3272, 0.9282, 0.333, 0.9528, 0.3494, 0.9693, 0.374, 0.8826, 0.5713, 0.911, 0.5713, 0.911, 0.4862, 0.8826, 0.4862, 0.8826, 0.5713, 0.911, 0.5713, 0.911, 0.4862, 0.8826, 0.4862, 0.975, 0.4031, 0.9693, 0.4321, 0.9528, 0.4567, 0.9282, 0.4732, 0.8992, 0.4789, 0.8701, 0.4732, 0.8455, 0.4567, 0.8291, 0.4321, 0.8233, 0.4031, 0.8291, 0.374, 0.8455, 0.3494, 0.8701, 0.333, 0.8992, 0.3272, 0.9282, 0.333, 0.9528, 0.3494, 0.9693, 0.374, 0.8826, 0.5713, 0.911, 0.5713, 0.911, 0.4862, 0.8826, 0.4862, 0.8826, 0.5713, 0.911, 0.5713, 0.911, 0.4862, 0.8826, 0.4862, 0.8826, 0.5713, 0.911, 0.5713, 0.911, 0.4862, 0.8826, 0.4862, 0.8826, 0.5713, 0.911, 0.5713, 0.911, 0.4862, 0.8826, 0.4862, 0.8826, 0.5713, 0.911, 0.5713, 0.911, 0.4862, 0.8826, 0.4862, 0.8826, 0.5713, 0.911, 0.5713, 0.911, 0.4862, 0.8826, 0.4862, 0.8826, 0.5713, 0.911, 0.5713, 0.911, 0.4862, 0.8826, 0.4862, 0.8826, 0.5713, 0.911, 0.5713, 0.911, 0.4862, 0.8826, 0.4862, 0.8826, 0.5713, 0.911, 0.5713, 0.911, 0.4862, 0.8826, 0.4862, 0.8826, 0.5713, 0.911, 0.5713, 0.911, 0.4862, 0.8826, 0.4862, 0.8826, 0.5713, 0.911, 0.5713, 0.911, 0.4862, 0.8826, 0.4862, 0.8826, 0.5713, 0.911, 0.5713, 0.911, 0.4862, 0.8826, 0.4862, 0.8826, 0.5713, 0.911, 0.5713, 0.911, 0.4862, 0.8826, 0.4862, 0.8826, 0.5713, 0.911, 0.5713, 0.911, 0.4862, 0.8826, 0.4862, 0.975, 0.4031, 0.9693, 0.4321, 0.9528, 0.4567, 0.9282, 0.4732, 0.8992, 0.4789, 0.8701, 0.4732, 0.8455, 0.4567, 0.8291, 0.4321, 0.8233, 0.4031, 0.8291, 0.374, 0.8455, 0.3494, 0.8701, 0.333, 0.8992, 0.3272, 0.9282, 0.333, 0.9528, 0.3494, 0.9693, 0.374, 0.8826, 0.5713, 0.911, 0.5713, 0.911, 0.4862, 0.8826, 0.4862, 0.8826, 0.5713, 0.911, 0.5713, 0.911, 0.4862, 0.8826, 0.4862, 0.975, 0.4031, 0.9693, 0.4321, 0.9528, 0.4567, 0.9282, 0.4732, 0.8992, 0.4789, 0.8701, 0.4732, 0.8455, 0.4567, 0.8291, 0.4321, 0.8233, 0.4031, 0.8291, 0.374, 0.8455, 0.3494, 0.8701, 0.333, 0.8992, 0.3272, 0.9282, 0.333, 0.9528, 0.3494, 0.9693, 0.374, 0.8826, 0.5713, 0.911, 0.5713, 0.911, 0.4862, 0.8826, 0.4862, 0.8826, 0.5713, 0.911, 0.5713, 0.911, 0.4862, 0.8826, 0.4862, 0.8826, 0.5713, 0.911, 0.5713, 0.911, 0.4862, 0.8826, 0.4862, 0.8826, 0.5713, 0.911, 0.5713, 0.911, 0.4862, 0.8826, 0.4862, 0.8826, 0.5713, 0.911, 0.5713, 0.911, 0.4862, 0.8826, 0.4862, 0.8826, 0.5713, 0.911, 0.5713, 0.911, 0.4862, 0.8826, 0.4862, 0.8826, 0.5713, 0.911, 0.5713, 0.911, 0.4862, 0.8826, 0.4862, 0.8826, 0.5713, 0.911, 0.5713, 0.911, 0.4862, 0.8826, 0.4862, 0.8826, 0.5713, 0.911, 0.5713, 0.911, 0.4862, 0.8826, 0.4862, 0.8826, 0.5713, 0.911, 0.5713, 0.911, 0.4862, 0.8826, 0.4862, 0.8826, 0.5713, 0.911, 0.5713, 0.911, 0.4862, 0.8826, 0.4862, 0.8826, 0.5713, 0.911, 0.5713, 0.911, 0.4862, 0.8826, 0.4862, 0.8826, 0.5713, 0.911, 0.5713, 0.911, 0.4862, 0.8826, 0.4862, 0.8826, 0.5713, 0.911, 0.5713, 0.911, 0.4862, 0.8826, 0.4862, 0.975, 0.4031, 0.9693, 0.4321, 0.9528, 0.4567, 0.9282, 0.4732, 0.8992, 0.4789, 0.8701, 0.4732, 0.8455, 0.4567, 0.8291, 0.4321, 0.8233, 0.4031, 0.8291, 0.374, 0.8455, 0.3494, 0.8701, 0.333, 0.8992, 0.3272, 0.9282, 0.333, 0.9528, 0.3494, 0.9693, 0.374, 0.8826, 0.5713, 0.911, 0.5713, 0.911, 0.4862, 0.8826, 0.4862, 0.8826, 0.5713, 0.911, 0.5713, 0.911, 0.4862, 0.8826, 0.4862, 0.975, 0.4031, 0.9693, 0.4321, 0.9528, 0.4567, 0.9282, 0.4732, 0.8992, 0.4789, 0.8701, 0.4732, 0.8455, 0.4567, 0.8291, 0.4321, 0.8233, 0.4031, 0.8291, 0.374, 0.8455, 0.3494, 0.8701, 0.333, 0.8992, 0.3272, 0.9282, 0.333, 0.9528, 0.3494, 0.9693, 0.374, 0.8826, 0.5713, 0.911, 0.5713, 0.911, 0.4862, 0.8826, 0.4862, 0.8826, 0.5713, 0.911, 0.5713, 0.911, 0.4862, 0.8826, 0.4862, 0.8826, 0.5713, 0.911, 0.5713, 0.911, 0.4862, 0.8826, 0.4862, 0.8826, 0.5713, 0.911, 0.5713, 0.911, 0.4862, 0.8826, 0.4862, 0.8826, 0.5713, 0.911, 0.5713, 0.911, 0.4862, 0.8826, 0.4862, 0.8826, 0.5713, 0.911, 0.5713, 0.911, 0.4862, 0.8826, 0.4862, 0.8826, 0.5713, 0.911, 0.5713, 0.911, 0.4862, 0.8826, 0.4862, 0.8826, 0.5713, 0.911, 0.5713, 0.911, 0.4862, 0.8826, 0.4862, 0.8826, 0.5713, 0.911, 0.5713, 0.911, 0.4862, 0.8826, 0.4862, 0.8826, 0.5713, 0.911, 0.5713, 0.911, 0.4862, 0.8826, 0.4862, 0.8826, 0.5713, 0.911, 0.5713, 0.911, 0.4862, 0.8826, 0.4862, 0.8826, 0.5713, 0.911, 0.5713, 0.911, 0.4862, 0.8826, 0.4862, 0.8826, 0.5713, 0.911, 0.5713, 0.911, 0.4862, 0.8826, 0.4862, 0.8826, 0.5713, 0.911, 0.5713, 0.911, 0.4862, 0.8826, 0.4862, 0.975, 0.4031, 0.9693, 0.4321, 0.9528, 0.4567, 0.9282, 0.4732, 0.8992, 0.4789, 0.8701, 0.4732, 0.8455, 0.4567, 0.8291, 0.4321, 0.8233, 0.4031, 0.8291, 0.374, 0.8455, 0.3494, 0.8701, 0.333, 0.8992, 0.3272, 0.9282, 0.333, 0.9528, 0.3494, 0.9693, 0.374, 0.8826, 0.5713, 0.911, 0.5713, 0.911, 0.4862, 0.8826, 0.4862, 0.8826, 0.5713, 0.911, 0.5713, 0.911, 0.4862, 0.8826, 0.4862, 0.975, 0.4031, 0.9693, 0.4321, 0.9528, 0.4567, 0.9282, 0.4732, 0.8992, 0.4789, 0.8701, 0.4732, 0.8455, 0.4567, 0.8291, 0.4321, 0.8233, 0.4031, 0.8291, 0.374, 0.8455, 0.3494, 0.8701, 0.333, 0.8992, 0.3272, 0.9282, 0.333, 0.9528, 0.3494, 0.9693, 0.374, 0.1321, 0.8072, 0.1019, 0.8072, 0.1019, 0.8324, 0.1321, 0.8324, 0.09096, 0.8631, 0.09096, 0.8326, 0.007589, 0.8326, 0.007589, 0.8631, 0.9966, 0.8477, 0.9966, 0.8324, 0.917, 0.8324, 0.917, 0.8477, 0.9259, 0.8124, 0.9082, 0.8124, 0.9082, 0.8324, 0.917, 0.8324, 0.6255, 0.8777, 0.837, 0.8777, 0.837, 0.8324, 0.7866, 0.8324, 0.6859, 0.8324, 0.6255, 0.8324, 0.9601, 0.7555, 0.9299, 0.7555, 0.9299, 0.7303, 0.9501, 0.7303, 0.8375, 0.8987, 0.9082, 0.8987, 0.9082, 0.8935, 0.8375, 0.8834, 0.5448, 0.8987, 0.5448, 0.8834, 0.1311, 0.8834, 0.1311, 0.8987, 0.5449, 0.8827, 0.6255, 0.8827, 0.6255, 0.8324, 0.5449, 0.8324, 0.917, 0.8324, 0.9082, 0.8324, 0.9082, 0.8433, 0.9125, 0.8477, 0.917, 0.8477, 0.1324, 0.7317, 0.1324, 0.782, 0.1726, 0.782, 0.1726, 0.7317, 0.5399, 0.8072, 0.5349, 0.782, 0.4946, 0.782, 0.4896, 0.8072, 0.4848, 0.7921, 0.4848, 0.7317, 0.1827, 0.7317, 0.1827, 0.7921, 0.4899, 0.6282, 0.4949, 0.6029, 0.1715, 0.6029, 0.1765, 0.6282, 0.9001, 0.6295, 0.9001, 0.6543, 0.8406, 0.6543, 0.8406, 0.6295, 0.9001, 0.6295, 0.8902, 0.6047, 0.8406, 0.6047, 0.8406, 0.6295, 0.6358, 0.7317, 0.6358, 0.782, 0.6761, 0.782, 0.6761, 0.7317, 0.6305, 0.8072, 0.6809, 0.8072, 0.6758, 0.782, 0.6356, 0.782, 0.7931, 0.6282, 0.7982, 0.6029, 0.6769, 0.6029, 0.6819, 0.6282, 0.7869, 0.7921, 0.7869, 0.7317, 0.6862, 0.7317, 0.6862, 0.7921, 0.9001, 0.6295, 0.9001, 0.6543, 0.8406, 0.6543, 0.8406, 0.6295, 0.9001, 0.6295, 0.8902, 0.6047, 0.8406, 0.6047, 0.8406, 0.6295, 0.9001, 0.6543, 0.9001, 0.6295, 0.8406, 0.6295, 0.8406, 0.6543, 0.8902, 0.6047, 0.9001, 0.6295, 0.8406, 0.6295, 0.8406, 0.6047, 0.7881, 0.6535, 0.7931, 0.6282, 0.6819, 0.6282, 0.687, 0.6535, 0.6255, 0.8324, 0.6859, 0.8324, 0.6809, 0.8072, 0.6305, 0.8072, 0.9001, 0.6543, 0.9001, 0.6295, 0.8406, 0.6295, 0.8406, 0.6543, 0.8902, 0.6047, 0.9001, 0.6295, 0.8406, 0.6295, 0.8406, 0.6047, 0.4848, 0.6535, 0.4899, 0.6282, 0.1765, 0.6282, 0.1816, 0.6535, 0.5449, 0.8324, 0.5399, 0.8072, 0.4896, 0.8072, 0.4845, 0.8324, 0.9904, 0.7807, 0.94, 0.7807, 0.9299, 0.7555, 0.9601, 0.7555, 0.9501, 0.7303, 0.9299, 0.7303, 0.9299, 0.7555, 0.9601, 0.7555, 0.7866, 0.8324, 0.837, 0.8324, 0.837, 0.8072, 0.7916, 0.8072, 0.1824, 0.8324, 0.1774, 0.8072, 0.1321, 0.8072, 0.1321, 0.8324, 0.5455, 0.6535, 0.6263, 0.6535, 0.6314, 0.6282, 0.5404, 0.6282, 0.837, 0.8324, 0.9074, 0.8324, 0.9074, 0.8123, 0.837, 0.8072, 0.1321, 0.782, 0.1019, 0.8072, 0.1321, 0.8072, 0.8385, 0.8777, 0.8385, 0.8826, 0.9095, 0.8927, 0.9095, 0.8878, 0.5446, 0.8826, 0.5446, 0.8777, 0.1291, 0.8777, 0.1291, 0.8826, 0.6257, 0.8777, 0.6257, 0.8826, 0.8385, 0.8826, 0.8385, 0.8777, 0.09865, 0.8878, 0.09865, 0.8927, 0.1291, 0.8826, 0.1291, 0.8777, 0.5449, 0.8776, 0.5449, 0.8324, 0.4845, 0.8324, 0.1824, 0.8324, 0.1321, 0.8324, 0.1321, 0.8776, 0.4735, 0.3502, 0.4735, 0.3698, 0.6039, 0.3698, 0.6039, 0.3502, 0.4735, 0.3315, 0.4735, 0.3501, 0.6039, 0.3501, 0.5853, 0.3315, 0.5853, 0.3315, 0.6039, 0.3501, 0.4735, 0.3501, 0.4735, 0.3315, 0.7195, 0.3591, 0.7195, 0.4126, 0.6953, 0.4057, 0.6953, 0.3659, 0.7195, 0.3591, 0.6953, 0.3659, 0.6953, 0.4057, 0.7195, 0.4126, 0.6579, 0.3656, 0.6951, 0.3656, 0.7138, 0.3414, 0.6392, 0.3414, 0.6579, 0.4056, 0.6951, 0.4056, 0.6951, 0.3658, 0.6579, 0.3658, 0.6392, 0.3414, 0.7138, 0.3414, 0.6951, 0.3656, 0.6579, 0.3656, 0.7672, 0.3804, 0.7672, 0.4062, 0.7493, 0.4011, 0.7493, 0.3855, 0.7672, 0.3804, 0.7493, 0.3855, 0.7493, 0.4011, 0.7672, 0.4062, 0.7383, 0.3855, 0.7493, 0.3855, 0.7576, 0.3676, 0.73, 0.3676, 0.7383, 0.4011, 0.7493, 0.4011, 0.7493, 0.3854, 0.7383, 0.3854, 0.73, 0.3676, 0.7576, 0.3676, 0.7493, 0.3855, 0.7383, 0.3855])
me_cube_001.materials.append(mat_material)
me_cube_001.use_remesh_preserve_volume = False
me_cube_001.use_remesh_preserve_attributes = False
me_cube_001.use_mirror_vertex_groups = False
me_cube_001.update()

# ---- objects
ob_cube_002 = bpy.data.objects.new('Cube.002', me_cube_002)
ob_cube_001 = bpy.data.objects.new('Cube.001', me_cube_000)
ob_cube = bpy.data.objects.new('Cube', me_cube_001)
ob_lamp = bpy.data.objects.new('Lamp', light_lamp)
ob_camera = bpy.data.objects.new('Camera', cam_camera)

# ---- transforms, parenting, visibility, modifiers, constraints
ob_cube_002.location = (0.0, -2.0, 2.0)
ob_cube_002.lineart.crease_threshold = 0.0
ob_cube_001.location = (0.0, -2.0, 2.0)
ob_cube_001.lineart.crease_threshold = 0.0
ob_cube.location = (0.0, 0.0, 0.0)
ob_cube.lineart.crease_threshold = 0.0
ob_lamp.location = (4.076, 1.005, 5.904)
ob_lamp.rotation_euler = (0.6503, 0.05522, 1.866)
ob_lamp.lock_rotations_4d = False
ob_lamp.empty_display_type = 'ARROWS'
ob_lamp.color = (0.0, 0.0, 0.0, 0.0)
ob_lamp.lineart.crease_threshold = 0.0
ob_camera.location = (7.481, -6.508, 5.344)
ob_camera.rotation_euler = (1.109, 0.01082, 0.8149)
ob_camera.lock_rotations_4d = False
ob_camera.empty_display_type = 'ARROWS'
ob_camera.color = (0.0, 0.0, 0.0, 0.0)
ob_camera.display_type = 'WIRE'
ob_camera.lineart.crease_threshold = 0.0

# ---- collection membership
col_collection_1.objects.link(ob_cube_002)
col_collection_1.objects.link(ob_cube_001)
col_collection_1.objects.link(ob_cube)
col_collection_1.objects.link(ob_lamp)
col_collection_1.objects.link(ob_camera)

# ---- scene / render settings (as saved in the file)
scene.camera = ob_camera
scene.frame_start = 1; scene.frame_end = 250; scene.frame_set(1)
scene.render.engine = 'BLENDER_EEVEE_NEXT'
scene.render.resolution_percentage = 50
scene.render.dither_intensity = 0.0
scene.cycles.use_denoising = False
scene.cycles.samples = 10
scene.cycles.sampling_pattern = 'TABULATED_SOBOL'
scene.cycles.light_sampling_threshold = 0.0
scene.cycles.use_adaptive_sampling = False
scene.cycles.use_light_tree = False
scene.cycles.blur_glossy = 0.0
scene.cycles.pixel_filter_type = 'GAUSSIAN'
scene.cycles.sample_clamp_indirect = 0.0
scene.view_settings.view_transform = 'Standard'
bpy.context.view_layer.update()

